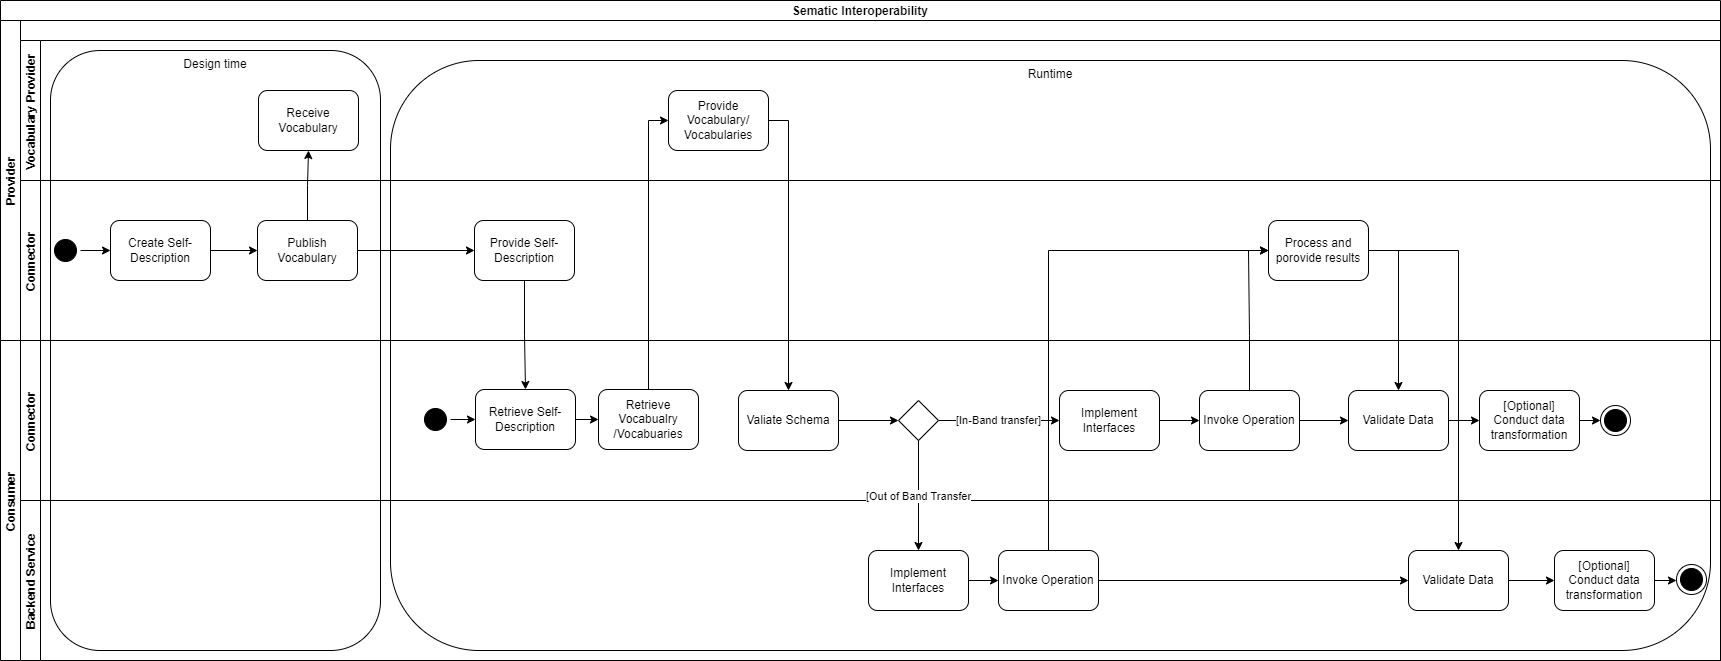

The diagram above was exported from draw.io. Its source (the exported page's mxGraphModel, read from the mxfile embedded in the PNG):
<mxGraphModel dx="2875" dy="1224" grid="1" gridSize="10" guides="1" tooltips="1" connect="1" arrows="1" fold="1" page="1" pageScale="1" pageWidth="827" pageHeight="1169" math="0" shadow="0">
  <root>
    <mxCell id="0" />
    <mxCell id="1" parent="0" />
    <mxCell id="pb2TLWC1xRNJVM5QyhpL-56" value="Design time" style="rounded=1;whiteSpace=wrap;html=1;fillColor=none;verticalAlign=top;" vertex="1" parent="1">
      <mxGeometry x="-20" y="830" width="330" height="600" as="geometry" />
    </mxCell>
    <mxCell id="_v4QR6T853y1fYo23N3H-1" value="Sematic Interoperability" style="swimlane;childLayout=stackLayout;resizeParent=1;resizeParentMax=0;horizontal=1;startSize=20;horizontalStack=0;fontStyle=1" parent="1" vertex="1">
      <mxGeometry x="-70" y="780" width="1720" height="660" as="geometry" />
    </mxCell>
    <mxCell id="_v4QR6T853y1fYo23N3H-2" value="Provider" style="swimlane;startSize=20;horizontal=0;" parent="_v4QR6T853y1fYo23N3H-1" vertex="1">
      <mxGeometry y="20" width="1720" height="320" as="geometry" />
    </mxCell>
    <mxCell id="_v4QR6T853y1fYo23N3H-6" value="Connector" style="swimlane;startSize=20;horizontal=0;" parent="_v4QR6T853y1fYo23N3H-2" vertex="1">
      <mxGeometry x="20" y="160" width="1700" height="160" as="geometry" />
    </mxCell>
    <mxCell id="pb2TLWC1xRNJVM5QyhpL-2" value="Provide Self-Description" style="rounded=1;whiteSpace=wrap;html=1;strokeColor=default;" vertex="1" parent="_v4QR6T853y1fYo23N3H-6">
      <mxGeometry x="454" y="40" width="100" height="60" as="geometry" />
    </mxCell>
    <mxCell id="pb2TLWC1xRNJVM5QyhpL-36" value="Process and porovide results" style="rounded=1;whiteSpace=wrap;html=1;strokeColor=default;" vertex="1" parent="_v4QR6T853y1fYo23N3H-6">
      <mxGeometry x="1248" y="40" width="100" height="60" as="geometry" />
    </mxCell>
    <mxCell id="pb2TLWC1xRNJVM5QyhpL-50" style="edgeStyle=orthogonalEdgeStyle;rounded=0;orthogonalLoop=1;jettySize=auto;html=1;exitX=1;exitY=0.5;exitDx=0;exitDy=0;entryX=0;entryY=0.5;entryDx=0;entryDy=0;" edge="1" parent="_v4QR6T853y1fYo23N3H-6" source="pb2TLWC1xRNJVM5QyhpL-48" target="pb2TLWC1xRNJVM5QyhpL-49">
      <mxGeometry relative="1" as="geometry" />
    </mxCell>
    <mxCell id="pb2TLWC1xRNJVM5QyhpL-48" value="" style="ellipse;html=1;shape=startState;fillColor=#000000;strokeColor=default;" vertex="1" parent="_v4QR6T853y1fYo23N3H-6">
      <mxGeometry x="30" y="55" width="30" height="30" as="geometry" />
    </mxCell>
    <mxCell id="pb2TLWC1xRNJVM5QyhpL-52" style="edgeStyle=orthogonalEdgeStyle;rounded=0;orthogonalLoop=1;jettySize=auto;html=1;exitX=1;exitY=0.5;exitDx=0;exitDy=0;entryX=0;entryY=0.5;entryDx=0;entryDy=0;" edge="1" parent="_v4QR6T853y1fYo23N3H-6" source="pb2TLWC1xRNJVM5QyhpL-49" target="pb2TLWC1xRNJVM5QyhpL-51">
      <mxGeometry relative="1" as="geometry" />
    </mxCell>
    <mxCell id="pb2TLWC1xRNJVM5QyhpL-49" value="Create Self-Description" style="rounded=1;whiteSpace=wrap;html=1;strokeColor=default;" vertex="1" parent="_v4QR6T853y1fYo23N3H-6">
      <mxGeometry x="90" y="40" width="100" height="60" as="geometry" />
    </mxCell>
    <mxCell id="pb2TLWC1xRNJVM5QyhpL-54" style="edgeStyle=orthogonalEdgeStyle;rounded=0;orthogonalLoop=1;jettySize=auto;html=1;exitX=1;exitY=0.5;exitDx=0;exitDy=0;entryX=0;entryY=0.5;entryDx=0;entryDy=0;" edge="1" parent="_v4QR6T853y1fYo23N3H-6" source="pb2TLWC1xRNJVM5QyhpL-51" target="pb2TLWC1xRNJVM5QyhpL-2">
      <mxGeometry relative="1" as="geometry" />
    </mxCell>
    <mxCell id="pb2TLWC1xRNJVM5QyhpL-51" value="Publish Vocabulary" style="rounded=1;whiteSpace=wrap;html=1;strokeColor=default;" vertex="1" parent="_v4QR6T853y1fYo23N3H-6">
      <mxGeometry x="237" y="40" width="100" height="60" as="geometry" />
    </mxCell>
    <mxCell id="_v4QR6T853y1fYo23N3H-7" value="Vocabulary Provider" style="swimlane;startSize=20;horizontal=0;" parent="_v4QR6T853y1fYo23N3H-2" vertex="1">
      <mxGeometry x="20" y="20" width="1700" height="140" as="geometry" />
    </mxCell>
    <mxCell id="pb2TLWC1xRNJVM5QyhpL-1" value="Provide Vocabulary/ Vocabularies" style="rounded=1;whiteSpace=wrap;html=1;strokeColor=default;" vertex="1" parent="_v4QR6T853y1fYo23N3H-7">
      <mxGeometry x="648" y="50" width="100" height="60" as="geometry" />
    </mxCell>
    <mxCell id="pb2TLWC1xRNJVM5QyhpL-53" value="Receive Vocabulary" style="rounded=1;whiteSpace=wrap;html=1;strokeColor=default;" vertex="1" parent="_v4QR6T853y1fYo23N3H-7">
      <mxGeometry x="238" y="50" width="100" height="60" as="geometry" />
    </mxCell>
    <mxCell id="pb2TLWC1xRNJVM5QyhpL-55" style="edgeStyle=orthogonalEdgeStyle;rounded=0;orthogonalLoop=1;jettySize=auto;html=1;exitX=0.5;exitY=0;exitDx=0;exitDy=0;entryX=0.5;entryY=1;entryDx=0;entryDy=0;" edge="1" parent="_v4QR6T853y1fYo23N3H-2" source="pb2TLWC1xRNJVM5QyhpL-51" target="pb2TLWC1xRNJVM5QyhpL-53">
      <mxGeometry relative="1" as="geometry" />
    </mxCell>
    <mxCell id="SELN3ru2IScqRqPEhLZX-12" style="edgeStyle=orthogonalEdgeStyle;rounded=0;orthogonalLoop=1;jettySize=auto;html=1;exitX=0.5;exitY=1;exitDx=0;exitDy=0;entryX=0.5;entryY=0;entryDx=0;entryDy=0;" parent="_v4QR6T853y1fYo23N3H-1" source="pb2TLWC1xRNJVM5QyhpL-2" target="SELN3ru2IScqRqPEhLZX-4" edge="1">
      <mxGeometry relative="1" as="geometry">
        <mxPoint x="508" y="369" as="sourcePoint" />
        <mxPoint x="508" y="310" as="targetPoint" />
      </mxGeometry>
    </mxCell>
    <mxCell id="_v4QR6T853y1fYo23N3H-3" value="Consumer" style="swimlane;startSize=20;horizontal=0;" parent="_v4QR6T853y1fYo23N3H-1" vertex="1">
      <mxGeometry y="340" width="1720" height="320" as="geometry" />
    </mxCell>
    <mxCell id="_v4QR6T853y1fYo23N3H-5" value="Connector" style="swimlane;startSize=20;horizontal=0;" parent="_v4QR6T853y1fYo23N3H-3" vertex="1">
      <mxGeometry x="20" width="1700" height="160" as="geometry" />
    </mxCell>
    <mxCell id="SELN3ru2IScqRqPEhLZX-2" value="" style="ellipse;html=1;shape=startState;fillColor=#000000;strokeColor=default;" parent="_v4QR6T853y1fYo23N3H-5" vertex="1">
      <mxGeometry x="400" y="64" width="30" height="30" as="geometry" />
    </mxCell>
    <mxCell id="pb2TLWC1xRNJVM5QyhpL-4" style="edgeStyle=orthogonalEdgeStyle;rounded=0;orthogonalLoop=1;jettySize=auto;html=1;exitX=1;exitY=0.5;exitDx=0;exitDy=0;entryX=0;entryY=0.5;entryDx=0;entryDy=0;" edge="1" parent="_v4QR6T853y1fYo23N3H-5" source="SELN3ru2IScqRqPEhLZX-4" target="pb2TLWC1xRNJVM5QyhpL-3">
      <mxGeometry relative="1" as="geometry" />
    </mxCell>
    <mxCell id="SELN3ru2IScqRqPEhLZX-4" value="Retrieve Self-Description" style="rounded=1;whiteSpace=wrap;html=1;strokeColor=default;" parent="_v4QR6T853y1fYo23N3H-5" vertex="1">
      <mxGeometry x="455" y="49" width="100" height="60" as="geometry" />
    </mxCell>
    <mxCell id="SELN3ru2IScqRqPEhLZX-5" style="edgeStyle=orthogonalEdgeStyle;rounded=0;orthogonalLoop=1;jettySize=auto;html=1;exitX=1;exitY=0.5;exitDx=0;exitDy=0;" parent="_v4QR6T853y1fYo23N3H-5" source="SELN3ru2IScqRqPEhLZX-2" target="SELN3ru2IScqRqPEhLZX-4" edge="1">
      <mxGeometry relative="1" as="geometry" />
    </mxCell>
    <mxCell id="pb2TLWC1xRNJVM5QyhpL-3" value="Retrieve Vocabualry /Vocabuaries" style="rounded=1;whiteSpace=wrap;html=1;strokeColor=default;" vertex="1" parent="_v4QR6T853y1fYo23N3H-5">
      <mxGeometry x="578" y="49" width="100" height="60" as="geometry" />
    </mxCell>
    <mxCell id="pb2TLWC1xRNJVM5QyhpL-20" style="edgeStyle=orthogonalEdgeStyle;rounded=0;orthogonalLoop=1;jettySize=auto;html=1;exitX=1;exitY=0.5;exitDx=0;exitDy=0;entryX=0;entryY=0.5;entryDx=0;entryDy=0;" edge="1" parent="_v4QR6T853y1fYo23N3H-5" source="pb2TLWC1xRNJVM5QyhpL-8" target="pb2TLWC1xRNJVM5QyhpL-16">
      <mxGeometry relative="1" as="geometry" />
    </mxCell>
    <mxCell id="pb2TLWC1xRNJVM5QyhpL-8" value="Valiate Schema" style="rounded=1;whiteSpace=wrap;html=1;strokeColor=default;" vertex="1" parent="_v4QR6T853y1fYo23N3H-5">
      <mxGeometry x="718" y="50" width="100" height="60" as="geometry" />
    </mxCell>
    <mxCell id="pb2TLWC1xRNJVM5QyhpL-22" value="[In-Band transfer]" style="edgeStyle=orthogonalEdgeStyle;rounded=0;orthogonalLoop=1;jettySize=auto;html=1;exitX=1;exitY=0.5;exitDx=0;exitDy=0;entryX=0;entryY=0.5;entryDx=0;entryDy=0;" edge="1" parent="_v4QR6T853y1fYo23N3H-5" source="pb2TLWC1xRNJVM5QyhpL-16" target="pb2TLWC1xRNJVM5QyhpL-7">
      <mxGeometry relative="1" as="geometry" />
    </mxCell>
    <mxCell id="pb2TLWC1xRNJVM5QyhpL-16" value="" style="rhombus;whiteSpace=wrap;html=1;" vertex="1" parent="_v4QR6T853y1fYo23N3H-5">
      <mxGeometry x="878" y="60" width="40" height="40" as="geometry" />
    </mxCell>
    <mxCell id="pb2TLWC1xRNJVM5QyhpL-31" style="edgeStyle=orthogonalEdgeStyle;rounded=0;orthogonalLoop=1;jettySize=auto;html=1;exitX=1;exitY=0.5;exitDx=0;exitDy=0;entryX=0;entryY=0.5;entryDx=0;entryDy=0;" edge="1" parent="_v4QR6T853y1fYo23N3H-5" source="pb2TLWC1xRNJVM5QyhpL-7" target="pb2TLWC1xRNJVM5QyhpL-30">
      <mxGeometry relative="1" as="geometry" />
    </mxCell>
    <mxCell id="pb2TLWC1xRNJVM5QyhpL-7" value="Implement Interfaces" style="rounded=1;whiteSpace=wrap;html=1;strokeColor=default;" vertex="1" parent="_v4QR6T853y1fYo23N3H-5">
      <mxGeometry x="1039" y="50" width="100" height="60" as="geometry" />
    </mxCell>
    <mxCell id="pb2TLWC1xRNJVM5QyhpL-42" style="edgeStyle=orthogonalEdgeStyle;rounded=0;orthogonalLoop=1;jettySize=auto;html=1;exitX=1;exitY=0.5;exitDx=0;exitDy=0;entryX=0;entryY=0.5;entryDx=0;entryDy=0;" edge="1" parent="_v4QR6T853y1fYo23N3H-5" source="pb2TLWC1xRNJVM5QyhpL-27" target="SELN3ru2IScqRqPEhLZX-22">
      <mxGeometry relative="1" as="geometry" />
    </mxCell>
    <mxCell id="pb2TLWC1xRNJVM5QyhpL-27" value="[Optional]&lt;br&gt;Conduct data transformation" style="rounded=1;whiteSpace=wrap;html=1;strokeColor=default;" vertex="1" parent="_v4QR6T853y1fYo23N3H-5">
      <mxGeometry x="1459" y="50" width="100" height="60" as="geometry" />
    </mxCell>
    <mxCell id="pb2TLWC1xRNJVM5QyhpL-32" style="edgeStyle=orthogonalEdgeStyle;rounded=0;orthogonalLoop=1;jettySize=auto;html=1;exitX=1;exitY=0.5;exitDx=0;exitDy=0;entryX=0;entryY=0.5;entryDx=0;entryDy=0;" edge="1" parent="_v4QR6T853y1fYo23N3H-5" source="pb2TLWC1xRNJVM5QyhpL-28" target="pb2TLWC1xRNJVM5QyhpL-27">
      <mxGeometry relative="1" as="geometry" />
    </mxCell>
    <mxCell id="pb2TLWC1xRNJVM5QyhpL-28" value="Validate Data" style="rounded=1;whiteSpace=wrap;html=1;strokeColor=default;" vertex="1" parent="_v4QR6T853y1fYo23N3H-5">
      <mxGeometry x="1328" y="50" width="100" height="60" as="geometry" />
    </mxCell>
    <mxCell id="pb2TLWC1xRNJVM5QyhpL-29" style="edgeStyle=orthogonalEdgeStyle;rounded=0;orthogonalLoop=1;jettySize=auto;html=1;exitX=1;exitY=0.5;exitDx=0;exitDy=0;entryX=0;entryY=0.5;entryDx=0;entryDy=0;" edge="1" parent="_v4QR6T853y1fYo23N3H-5" source="pb2TLWC1xRNJVM5QyhpL-30" target="pb2TLWC1xRNJVM5QyhpL-28">
      <mxGeometry relative="1" as="geometry" />
    </mxCell>
    <mxCell id="pb2TLWC1xRNJVM5QyhpL-30" value="Invoke Operation" style="rounded=1;whiteSpace=wrap;html=1;strokeColor=default;" vertex="1" parent="_v4QR6T853y1fYo23N3H-5">
      <mxGeometry x="1179" y="50" width="100" height="60" as="geometry" />
    </mxCell>
    <mxCell id="SELN3ru2IScqRqPEhLZX-22" value="" style="ellipse;html=1;shape=endState;fillColor=#000000;strokeColor=#000000;" parent="_v4QR6T853y1fYo23N3H-5" vertex="1">
      <mxGeometry x="1580" y="65" width="30" height="30" as="geometry" />
    </mxCell>
    <mxCell id="SELN3ru2IScqRqPEhLZX-1" value="Backend Service" style="swimlane;startSize=20;horizontal=0;" parent="_v4QR6T853y1fYo23N3H-3" vertex="1">
      <mxGeometry x="20" y="160" width="1700" height="160" as="geometry" />
    </mxCell>
    <mxCell id="pb2TLWC1xRNJVM5QyhpL-10" value="[Optional]&lt;br&gt;Conduct data transformation" style="rounded=1;whiteSpace=wrap;html=1;strokeColor=default;" vertex="1" parent="SELN3ru2IScqRqPEhLZX-1">
      <mxGeometry x="1534" y="50" width="100" height="60" as="geometry" />
    </mxCell>
    <mxCell id="pb2TLWC1xRNJVM5QyhpL-24" style="edgeStyle=orthogonalEdgeStyle;rounded=0;orthogonalLoop=1;jettySize=auto;html=1;exitX=1;exitY=0.5;exitDx=0;exitDy=0;entryX=0;entryY=0.5;entryDx=0;entryDy=0;" edge="1" parent="SELN3ru2IScqRqPEhLZX-1" source="pb2TLWC1xRNJVM5QyhpL-9" target="pb2TLWC1xRNJVM5QyhpL-10">
      <mxGeometry relative="1" as="geometry" />
    </mxCell>
    <mxCell id="pb2TLWC1xRNJVM5QyhpL-9" value="Validate Data" style="rounded=1;whiteSpace=wrap;html=1;strokeColor=default;" vertex="1" parent="SELN3ru2IScqRqPEhLZX-1">
      <mxGeometry x="1388" y="50" width="100" height="60" as="geometry" />
    </mxCell>
    <mxCell id="pb2TLWC1xRNJVM5QyhpL-25" style="edgeStyle=orthogonalEdgeStyle;rounded=0;orthogonalLoop=1;jettySize=auto;html=1;exitX=1;exitY=0.5;exitDx=0;exitDy=0;entryX=0;entryY=0.5;entryDx=0;entryDy=0;" edge="1" parent="SELN3ru2IScqRqPEhLZX-1" source="pb2TLWC1xRNJVM5QyhpL-12" target="pb2TLWC1xRNJVM5QyhpL-11">
      <mxGeometry relative="1" as="geometry" />
    </mxCell>
    <mxCell id="pb2TLWC1xRNJVM5QyhpL-12" value="Implement Interfaces" style="rounded=1;whiteSpace=wrap;html=1;strokeColor=default;" vertex="1" parent="SELN3ru2IScqRqPEhLZX-1">
      <mxGeometry x="848" y="50" width="100" height="60" as="geometry" />
    </mxCell>
    <mxCell id="pb2TLWC1xRNJVM5QyhpL-26" style="edgeStyle=orthogonalEdgeStyle;rounded=0;orthogonalLoop=1;jettySize=auto;html=1;exitX=1;exitY=0.5;exitDx=0;exitDy=0;entryX=0;entryY=0.5;entryDx=0;entryDy=0;" edge="1" parent="SELN3ru2IScqRqPEhLZX-1" source="pb2TLWC1xRNJVM5QyhpL-11" target="pb2TLWC1xRNJVM5QyhpL-9">
      <mxGeometry relative="1" as="geometry" />
    </mxCell>
    <mxCell id="pb2TLWC1xRNJVM5QyhpL-11" value="Invoke Operation" style="rounded=1;whiteSpace=wrap;html=1;strokeColor=default;" vertex="1" parent="SELN3ru2IScqRqPEhLZX-1">
      <mxGeometry x="978" y="50" width="100" height="60" as="geometry" />
    </mxCell>
    <mxCell id="SELN3ru2IScqRqPEhLZX-51" value="" style="edgeStyle=orthogonalEdgeStyle;rounded=0;orthogonalLoop=1;jettySize=auto;html=1;exitX=0.5;exitY=0;exitDx=0;exitDy=0;entryX=0.5;entryY=1;entryDx=0;entryDy=0;endArrow=none;" parent="_v4QR6T853y1fYo23N3H-3" edge="1">
      <mxGeometry relative="1" as="geometry">
        <mxPoint x="1440" y="210" as="sourcePoint" />
        <mxPoint x="1440" y="210" as="targetPoint" />
      </mxGeometry>
    </mxCell>
    <mxCell id="pb2TLWC1xRNJVM5QyhpL-21" value="[Out of Band Transfer" style="edgeStyle=orthogonalEdgeStyle;rounded=0;orthogonalLoop=1;jettySize=auto;html=1;exitX=0.5;exitY=1;exitDx=0;exitDy=0;entryX=0.5;entryY=0;entryDx=0;entryDy=0;" edge="1" parent="_v4QR6T853y1fYo23N3H-3" source="pb2TLWC1xRNJVM5QyhpL-16" target="pb2TLWC1xRNJVM5QyhpL-12">
      <mxGeometry relative="1" as="geometry" />
    </mxCell>
    <mxCell id="pb2TLWC1xRNJVM5QyhpL-5" style="edgeStyle=orthogonalEdgeStyle;rounded=0;orthogonalLoop=1;jettySize=auto;html=1;exitX=0.5;exitY=0;exitDx=0;exitDy=0;entryX=0;entryY=0.5;entryDx=0;entryDy=0;" edge="1" parent="_v4QR6T853y1fYo23N3H-1" source="pb2TLWC1xRNJVM5QyhpL-3" target="pb2TLWC1xRNJVM5QyhpL-1">
      <mxGeometry relative="1" as="geometry" />
    </mxCell>
    <mxCell id="pb2TLWC1xRNJVM5QyhpL-35" style="edgeStyle=orthogonalEdgeStyle;rounded=0;orthogonalLoop=1;jettySize=auto;html=1;exitX=1;exitY=0.5;exitDx=0;exitDy=0;entryX=0.5;entryY=0;entryDx=0;entryDy=0;" edge="1" parent="_v4QR6T853y1fYo23N3H-1" source="pb2TLWC1xRNJVM5QyhpL-1" target="pb2TLWC1xRNJVM5QyhpL-8">
      <mxGeometry relative="1" as="geometry" />
    </mxCell>
    <mxCell id="pb2TLWC1xRNJVM5QyhpL-37" style="edgeStyle=orthogonalEdgeStyle;rounded=0;orthogonalLoop=1;jettySize=auto;html=1;exitX=0.5;exitY=0;exitDx=0;exitDy=0;entryX=0;entryY=0.5;entryDx=0;entryDy=0;" edge="1" parent="_v4QR6T853y1fYo23N3H-1" source="pb2TLWC1xRNJVM5QyhpL-30" target="pb2TLWC1xRNJVM5QyhpL-36">
      <mxGeometry relative="1" as="geometry">
        <mxPoint x="1168" y="280" as="targetPoint" />
      </mxGeometry>
    </mxCell>
    <mxCell id="pb2TLWC1xRNJVM5QyhpL-39" style="edgeStyle=orthogonalEdgeStyle;rounded=0;orthogonalLoop=1;jettySize=auto;html=1;exitX=1;exitY=0.5;exitDx=0;exitDy=0;entryX=0.5;entryY=0;entryDx=0;entryDy=0;" edge="1" parent="_v4QR6T853y1fYo23N3H-1" source="pb2TLWC1xRNJVM5QyhpL-36" target="pb2TLWC1xRNJVM5QyhpL-28">
      <mxGeometry relative="1" as="geometry" />
    </mxCell>
    <mxCell id="pb2TLWC1xRNJVM5QyhpL-40" style="edgeStyle=orthogonalEdgeStyle;rounded=0;orthogonalLoop=1;jettySize=auto;html=1;exitX=0.5;exitY=0;exitDx=0;exitDy=0;entryX=0;entryY=0.5;entryDx=0;entryDy=0;" edge="1" parent="_v4QR6T853y1fYo23N3H-1" source="pb2TLWC1xRNJVM5QyhpL-11" target="pb2TLWC1xRNJVM5QyhpL-36">
      <mxGeometry relative="1" as="geometry" />
    </mxCell>
    <mxCell id="pb2TLWC1xRNJVM5QyhpL-41" style="edgeStyle=orthogonalEdgeStyle;rounded=0;orthogonalLoop=1;jettySize=auto;html=1;exitX=1;exitY=0.5;exitDx=0;exitDy=0;entryX=0.5;entryY=0;entryDx=0;entryDy=0;" edge="1" parent="_v4QR6T853y1fYo23N3H-1" source="pb2TLWC1xRNJVM5QyhpL-36" target="pb2TLWC1xRNJVM5QyhpL-9">
      <mxGeometry relative="1" as="geometry" />
    </mxCell>
    <mxCell id="SELN3ru2IScqRqPEhLZX-27" value="" style="ellipse;html=1;shape=endState;fillColor=#000000;strokeColor=#000000;" parent="1" vertex="1">
      <mxGeometry x="1606" y="1344" width="30" height="30" as="geometry" />
    </mxCell>
    <mxCell id="pb2TLWC1xRNJVM5QyhpL-45" style="edgeStyle=orthogonalEdgeStyle;rounded=0;orthogonalLoop=1;jettySize=auto;html=1;exitX=1;exitY=0.5;exitDx=0;exitDy=0;entryX=0;entryY=0.5;entryDx=0;entryDy=0;" edge="1" parent="1" source="pb2TLWC1xRNJVM5QyhpL-10" target="SELN3ru2IScqRqPEhLZX-27">
      <mxGeometry relative="1" as="geometry" />
    </mxCell>
    <mxCell id="pb2TLWC1xRNJVM5QyhpL-58" value="Runtime" style="rounded=1;whiteSpace=wrap;html=1;fillColor=none;verticalAlign=top;" vertex="1" parent="1">
      <mxGeometry x="320" y="840" width="1320" height="590" as="geometry" />
    </mxCell>
  </root>
</mxGraphModel>